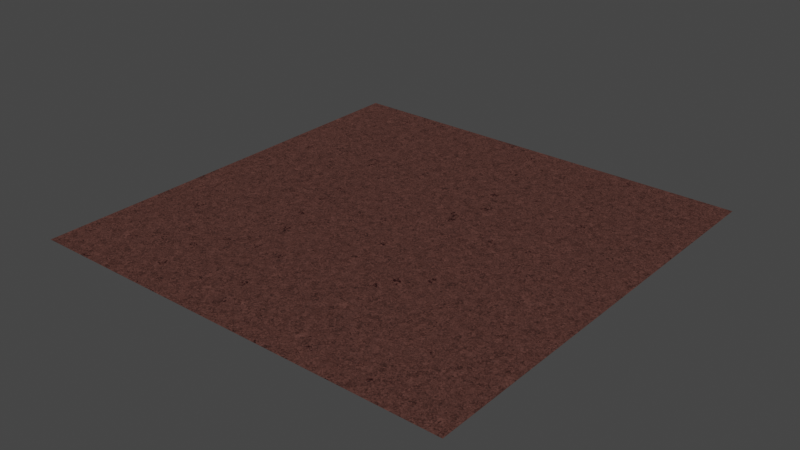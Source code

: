 # Source: granite_pink.blend  (saved by Blender 3.2.14; exported with 4.5.12 LTS)
import bpy
from mathutils import Matrix  # noqa: F401  (used for matrix-valued properties, if any)

bpy.ops.wm.read_factory_settings(use_empty=True)
scene = bpy.context.scene
scene.name = 'Scene'

# ---- collections
col_collection = bpy.data.collections.new('Collection'); scene.collection.children.link(col_collection)

# ---- materials (node trees are filled in below, after node groups)
mat_granite_pink = bpy.data.materials.new('granite_pink')

# ---- node groups
ng_fresneltospec = bpy.data.node_groups.new('FresnelToSpec', 'ShaderNodeTree')
_s = ng_fresneltospec.interface.new_socket(name='Spec', in_out='OUTPUT', socket_type='NodeSocketFloat')
_s.default_value = 0.5
_s.min_value = 0.0
_s.max_value = 0.0
_s = ng_fresneltospec.interface.new_socket(name='IOR', in_out='INPUT', socket_type='NodeSocketFloat')
_s.default_value = 1.5
_s.min_value = 1.0
_s.max_value = 5.0
_N = ng_fresneltospec.nodes; _L = ng_fresneltospec.links
n0 = _N.new('ShaderNodeMath'); n0.name = 'Math'; n0.location = (-188, 76)
n0.operation = 'SUBTRACT'
n0.inputs[1].default_value = 1.0
n1 = _N.new('NodeGroupInput'); n1.name = 'Group Input'; n1.location = (-382, -82)
n2 = _N.new('ShaderNodeMath'); n2.name = 'Math.001'; n2.location = (-187, -94)
n2.inputs[1].default_value = 1.0
n3 = _N.new('ShaderNodeMath'); n3.name = 'Math.002'; n3.location = (4, 53)
n3.operation = 'DIVIDE'
n4 = _N.new('ShaderNodeMath'); n4.name = 'Math.003'; n4.location = (174, 53)
n4.operation = 'POWER'
n4.inputs[1].default_value = 2.0
n5 = _N.new('ShaderNodeMath'); n5.name = 'Math.004'; n5.location = (341, 56)
n5.operation = 'DIVIDE'
n5.inputs[1].default_value = 0.08
n6 = _N.new('NodeGroupOutput'); n6.name = 'Group Output'; n6.location = (523, 59)
_L.new(n0.outputs[0], n3.inputs[0])
_L.new(n2.outputs[0], n3.inputs[1])
_L.new(n3.outputs[0], n4.inputs[0])
_L.new(n4.outputs[0], n5.inputs[0])
_L.new(n5.outputs[0], n6.inputs[0])
_L.new(n1.outputs[0], n0.inputs[0])
_L.new(n1.outputs[0], n2.inputs[0])
n6.is_active_output = True
ng_normal_bake = bpy.data.node_groups.new('normal_bake', 'ShaderNodeTree')
_s = ng_normal_bake.interface.new_socket(name='Vector', in_out='OUTPUT', socket_type='NodeSocketVector')
_s = ng_normal_bake.interface.new_socket(name='Color', in_out='INPUT', socket_type='NodeSocketVector')
_s.hide_value = True
_N = ng_normal_bake.nodes; _L = ng_normal_bake.links
n0 = _N.new('ShaderNodeVectorMath'); n0.name = 'Vector Math.001'; n0.location = (-4, -55)
n0.operation = 'DOT_PRODUCT'
n1 = _N.new('ShaderNodeVectorMath'); n1.name = 'Vector Math.005'; n1.location = (-264, -55)
n1.operation = 'CROSS_PRODUCT'
n2 = _N.new('ShaderNodeVectorMath'); n2.name = 'Vector Math.002'; n2.location = (-1, -219)
n2.operation = 'DOT_PRODUCT'
n3 = _N.new('NodeReroute'); n3.name = 'Reroute'; n3.location = (-85, 62)
n3.width = 16
n3.socket_idname = 'NodeSocketVector'
n4 = _N.new('ShaderNodeVectorMath'); n4.name = 'Vector Math'; n4.location = (2, 98)
n4.operation = 'DOT_PRODUCT'
n5 = _N.new('ShaderNodeCombineXYZ'); n5.name = 'Combine XYZ'; n5.location = (198, 2)
n6 = _N.new('ShaderNodeNewGeometry'); n6.name = 'Geometry'; n6.location = (-577, -273)
n7 = _N.new('ShaderNodeTangent'); n7.name = 'Tangent'; n7.location = (-579, 25)
n7.width = 232
n7.direction_type = 'UV_MAP'
n8 = _N.new('NodeGroupOutput'); n8.name = 'Group Output'; n8.location = (757, 49)
n9 = _N.new('NodeGroupInput'); n9.name = 'Group Input'; n9.location = (-552, 105)
n10 = _N.new('ShaderNodeVectorMath'); n10.name = 'Vector Math.004'; n10.location = (398, -39)
n10.hide = True
n10.inputs[1].default_value = (0.5, 0.5, 0.5)
n11 = _N.new('ShaderNodeVectorMath'); n11.name = 'Vector Math.003'; n11.location = (398, -4)
n11.hide = True
n11.operation = 'SCALE'
n11.inputs[3].default_value = 0.5
_L.new(n4.outputs[1], n5.inputs[0])
_L.new(n0.outputs[1], n5.inputs[1])
_L.new(n2.outputs[1], n5.inputs[2])
_L.new(n3.outputs[0], n4.inputs[0])
_L.new(n3.outputs[0], n0.inputs[0])
_L.new(n3.outputs[0], n2.inputs[0])
_L.new(n7.outputs[0], n1.inputs[0])
_L.new(n6.outputs[1], n1.inputs[1])
_L.new(n7.outputs[0], n4.inputs[1])
_L.new(n1.outputs[0], n0.inputs[1])
_L.new(n6.outputs[1], n2.inputs[1])
_L.new(n9.outputs[0], n3.inputs[0])
_L.new(n5.outputs[0], n11.inputs[0])
_L.new(n10.outputs[0], n8.inputs[0])
_L.new(n11.outputs[0], n10.inputs[0])
n8.is_active_output = True
ng_granite = bpy.data.node_groups.new('granite', 'ShaderNodeTree')
_s = ng_granite.interface.new_socket(name='Shader', in_out='OUTPUT', socket_type='NodeSocketShader')
_s = ng_granite.interface.new_socket(name='Color Bake', in_out='OUTPUT', socket_type='NodeSocketColor')
_s = ng_granite.interface.new_socket(name='Specular Bake', in_out='OUTPUT', socket_type='NodeSocketFloat')
_s = ng_granite.interface.new_socket(name='Roughness Bake', in_out='OUTPUT', socket_type='NodeSocketFloat')
_s = ng_granite.interface.new_socket(name='Normal Bake', in_out='OUTPUT', socket_type='NodeSocketVector')
_s = ng_granite.interface.new_socket(name='Replace Coord.', in_out='INPUT', socket_type='NodeSocketVector')
_s.min_value = -1e+04
_s.max_value = 1e+04
_s.hide_value = True
_s = ng_granite.interface.new_socket(name='Texture Scale', in_out='INPUT', socket_type='NodeSocketFloat')
_s.default_value = 9.01
_s.min_value = -1e+04
_s.max_value = 1e+04
_s = ng_granite.interface.new_socket(name='Spots', in_out='INPUT', socket_type='NodeSocketFloat')
_s.default_value = 0.5
_s.min_value = 0.0
_s.max_value = 1.0
_s = ng_granite.interface.new_socket(name='Spots Color', in_out='INPUT', socket_type='NodeSocketColor')
_s.default_value = (0.1823, 0.1823, 0.1823, 1.0)
_s = ng_granite.interface.new_socket(name='Color1', in_out='INPUT', socket_type='NodeSocketColor')
_s.default_value = (0.1092, 0.1092, 0.1092, 1.0)
_s = ng_granite.interface.new_socket(name='Color2', in_out='INPUT', socket_type='NodeSocketColor')
_s = ng_granite.interface.new_socket(name='Roughness Min', in_out='INPUT', socket_type='NodeSocketFloat')
_s.subtype = 'FACTOR'
_s.default_value = 0.8
_s.min_value = 0.0
_s.max_value = 1.0
_s = ng_granite.interface.new_socket(name='Roughness Max', in_out='INPUT', socket_type='NodeSocketFloat')
_s.subtype = 'FACTOR'
_s.default_value = 0.7
_s.min_value = 0.0
_s.max_value = 1.0
_s = ng_granite.interface.new_socket(name='Polished', in_out='INPUT', socket_type='NodeSocketFloat')
_s.subtype = 'FACTOR'
_s.default_value = 1.0
_s.min_value = 0.0
_s.max_value = 1.0
_s = ng_granite.interface.new_socket(name='Bump', in_out='INPUT', socket_type='NodeSocketFloat')
_s.default_value = 1.0
_s.min_value = 0.0
_s.max_value = 1e+04
_s = ng_granite.interface.new_socket(name='AO', in_out='INPUT', socket_type='NodeSocketFloat')
_s.subtype = 'FACTOR'
_s.default_value = 1.0
_s.min_value = 0.0
_s.max_value = 1.0
_N = ng_granite.nodes; _L = ng_granite.links
n0 = _N.new('NodeReroute'); n0.name = 'Reroute.002'; n0.location = (-1118, 211)
n0.width = 16
n1 = _N.new('ShaderNodeVectorMath'); n1.name = 'Vector Math.003'; n1.location = (-861, 139)
n1.hide = True
n1.operation = 'MULTIPLY'
n1.inputs[1].default_value = (1.0, 1.0, 0.0)
n2 = _N.new('ShaderNodeVectorMath'); n2.name = 'Vector Math.001'; n2.location = (-672, 301)
n2.operation = 'SUBTRACT'
n3 = _N.new('ShaderNodeVectorMath'); n3.name = 'Vector Math.002'; n3.location = (-502, 184)
n3.operation = 'SCALE'
n4 = _N.new('ShaderNodeVectorRotate'); n4.name = 'Vector Rotate'; n4.location = (-308, 224)
n5 = _N.new('ShaderNodeVectorMath'); n5.name = 'Vector Math'; n5.location = (-1955, 273)
n5.operation = 'SCALE'
n6 = _N.new('ShaderNodeMapRange'); n6.name = 'Map Range.001'; n6.location = (-569, -69)
n6.inputs[3].default_value = -3.142
n6.inputs[4].default_value = 3.142
n7 = _N.new('ShaderNodeSeparateXYZ'); n7.name = 'Separate XYZ'; n7.location = (-90, 283)
n8 = _N.new('ShaderNodeVectorMath'); n8.name = 'Vector Math.005'; n8.location = (-2551, 374)
n8.operation = 'LENGTH'
n9 = _N.new('ShaderNodeMath'); n9.name = 'Math.006'; n9.location = (-2398, 374)
n9.operation = 'GREATER_THAN'
n9.inputs[1].default_value = 0.0
n10 = _N.new('ShaderNodeTexNoise'); n10.name = 'Noise Texture'; n10.location = (-1717, 226)
n10.inputs[2].default_value = 100.0
n10.inputs[3].default_value = 4.5
n11 = _N.new('ShaderNodeMix'); n11.name = 'Mix.002'; n11.location = (-1476, 363)
n11.data_type = 'RGBA'
n11.blend_type = 'LINEAR_LIGHT'
n11.inputs[0].default_value = 0.03875
n12 = _N.new('NodeReroute'); n12.name = 'Reroute.001'; n12.location = (-2267, 88)
n12.width = 16
n12.socket_idname = 'NodeSocketFloat'
n13 = _N.new('ShaderNodeMath'); n13.name = 'Math'; n13.location = (-94, -400)
n13.operation = 'MULTIPLY'
n13.inputs[1].default_value = 0.01
n14 = _N.new('ShaderNodeBump'); n14.name = 'Bump'; n14.location = (511, -500)
n14.inputs[2].default_value = 1.0
n15 = _N.new('ShaderNodeMath'); n15.name = 'Math.001'; n15.location = (-97, -585)
n15.operation = 'DIVIDE'
n15.inputs[0].default_value = 1.0
n16 = _N.new('ShaderNodeMath'); n16.name = 'Math.005'; n16.location = (125, -586)
n16.operation = 'MULTIPLY'
n16.use_clamp = True
n17 = _N.new('ShaderNodeTexWhiteNoise'); n17.name = 'White Noise Texture'; n17.location = (-776, -18)
n18 = _N.new('ShaderNodeMapRange'); n18.name = 'Map Range.002'; n18.location = (149, -45)
n19 = _N.new('ShaderNodeMix'); n19.name = 'Mix'; n19.location = (383, -184)
n19.data_type = 'RGBA'
n20 = _N.new('ShaderNodeMapRange'); n20.name = 'Map Range'; n20.location = (88, 275)
n20.hide = True
n20.inputs[1].default_value = -1.0
n21 = _N.new('NodeGroupInput'); n21.name = 'Group Input'; n21.location = (-2802, 41)
n22 = _N.new('ShaderNodeMix'); n22.name = 'Mix.001'; n22.location = (318, 221)
n22.hide = True
n22.data_type = 'RGBA'
n23 = _N.new('ShaderNodeMix'); n23.name = 'Mix.004'; n23.location = (624, 346)
n23.data_type = 'RGBA'
n24 = _N.new('NodeGroupInput'); n24.name = 'Group Input.001'; n24.location = (246, 583)
n25 = _N.new('ShaderNodeAmbientOcclusion'); n25.name = 'Ambient Occlusion'; n25.location = (647, 137)
n26 = _N.new('ShaderNodeMix'); n26.name = 'Mix.005'; n26.location = (844, 181)
n26.data_type = 'RGBA'
n26.blend_type = 'MULTIPLY'
n27 = _N.new('NodeReroute'); n27.name = 'Reroute'; n27.location = (1072, -73)
n27.width = 16
n28 = _N.new('NodeReroute'); n28.name = 'Reroute.003'; n28.location = (1281, -173)
n28.width = 16
n28.socket_idname = 'NodeSocketFloat'
n29 = _N.new('NodeReroute'); n29.name = 'Reroute.004'; n29.location = (1035, -228)
n29.width = 16
n30 = _N.new('NodeReroute'); n30.name = 'Reroute.005'; n30.location = (1047, -338)
n30.width = 16
n30.socket_idname = 'NodeSocketFloatFactor'
n31 = _N.new('NodeReroute'); n31.name = 'Reroute.006'; n31.location = (1058, -517)
n31.width = 16
n31.socket_idname = 'NodeSocketVector'
n32 = _N.new('NodeGroupOutput'); n32.name = 'Group Output'; n32.location = (1763, -180)
n33 = _N.new('ShaderNodeValue'); n33.name = 'Value.002'; n33.location = (-1513, -8)
n33.outputs[0].default_value = 65.39
n34 = _N.new('ShaderNodeGroup'); n34.name = 'Group'; n34.location = (833, -101)
n34.node_tree = ng_fresneltospec
n34.inputs[0].default_value = 1.3
n35 = _N.new('ShaderNodeMix'); n35.name = 'Mix.003'; n35.location = (-2167, 388)
n35.data_type = 'RGBA'
n36 = _N.new('ShaderNodeTexCoord'); n36.name = 'Texture Coordinate'; n36.location = (-2397, 494)
n37 = _N.new('ShaderNodeTexVoronoi'); n37.name = 'Voronoi Texture'; n37.location = (-1073, 177)
n38 = _N.new('ShaderNodeMath'); n38.name = 'Math.004'; n38.location = (-13, 141)
n38.operation = 'MULTIPLY'
n38.inputs[1].default_value = 0.005
n38.inputs[2].default_value = 0.0
n39 = _N.new('ShaderNodeMath'); n39.name = 'Math.003'; n39.location = (202, 147)
n39.operation = 'SUBTRACT'
n39.inputs[0].default_value = 1.0
n39.inputs[2].default_value = 0.0
n40 = _N.new('ShaderNodeMath'); n40.name = 'Math.002'; n40.location = (399, 94)
n40.operation = 'GREATER_THAN'
n40.inputs[2].default_value = 0.0
n41 = _N.new('ShaderNodeGroup'); n41.name = 'Group.001'; n41.location = (1478, -349)
n41.node_tree = ng_normal_bake
n42 = _N.new('ShaderNodeBsdfPrincipled'); n42.name = 'Principled BSDF'; n42.location = (1417, 40)
n42.distribution = 'GGX'
n42.subsurface_method = 'BURLEY'
n42.inputs[3].default_value = 1.45
n42.inputs[20].default_value = 0.03909
n42.inputs[21].default_value = 1.2
n42.inputs[27].default_value = (0.0, 0.0, 0.0, 1.0)
n42.inputs[28].default_value = 1.0
_L.new(n0.outputs[0], n37.inputs[0])
_L.new(n2.outputs[0], n3.inputs[0])
_L.new(n0.outputs[0], n2.inputs[0])
_L.new(n33.outputs[0], n37.inputs[2])
_L.new(n5.outputs[0], n11.inputs[6])
_L.new(n3.outputs[0], n4.inputs[0])
_L.new(n7.outputs[0], n20.inputs[0])
_L.new(n37.outputs[1], n17.inputs[0])
_L.new(n4.outputs[0], n7.inputs[0])
_L.new(n17.outputs[0], n6.inputs[0])
_L.new(n6.outputs[0], n4.inputs[3])
_L.new(n37.outputs[2], n1.inputs[0])
_L.new(n33.outputs[0], n3.inputs[3])
_L.new(n1.outputs[0], n2.inputs[1])
_L.new(n20.outputs[0], n22.inputs[0])
_L.new(n17.outputs[0], n40.inputs[0])
_L.new(n12.outputs[0], n5.inputs[3])
_L.new(n38.outputs[0], n39.inputs[1])
_L.new(n39.outputs[0], n40.inputs[1])
_L.new(n21.outputs[2], n38.inputs[0])
_L.new(n21.outputs[4], n22.inputs[6])
_L.new(n21.outputs[5], n22.inputs[7])
_L.new(n17.outputs[0], n18.inputs[0])
_L.new(n18.outputs[0], n19.inputs[0])
_L.new(n29.outputs[0], n42.inputs[2])
_L.new(n21.outputs[6], n19.inputs[7])
_L.new(n21.outputs[7], n19.inputs[6])
_L.new(n30.outputs[0], n42.inputs[19])
_L.new(n5.outputs[0], n10.inputs[0])
_L.new(n11.outputs[2], n0.inputs[0])
_L.new(n10.outputs[1], n11.inputs[7])
_L.new(n27.outputs[0], n42.inputs[0])
_L.new(n21.outputs[0], n8.inputs[0])
_L.new(n8.outputs[1], n9.inputs[0])
_L.new(n9.outputs[0], n35.inputs[0])
_L.new(n21.outputs[0], n35.inputs[7])
_L.new(n35.outputs[2], n5.inputs[0])
_L.new(n10.outputs[0], n13.inputs[0])
_L.new(n13.outputs[0], n14.inputs[3])
_L.new(n31.outputs[0], n42.inputs[5])
_L.new(n22.outputs[2], n23.inputs[6])
_L.new(n21.outputs[1], n12.inputs[0])
_L.new(n12.outputs[0], n15.inputs[1])
_L.new(n15.outputs[0], n16.inputs[0])
_L.new(n16.outputs[0], n14.inputs[1])
_L.new(n21.outputs[9], n16.inputs[1])
_L.new(n28.outputs[0], n42.inputs[13])
_L.new(n42.outputs[0], n32.inputs[0])
_L.new(n40.outputs[0], n23.inputs[0])
_L.new(n24.outputs[3], n23.inputs[7])
_L.new(n23.outputs[2], n26.inputs[6])
_L.new(n26.outputs[2], n27.inputs[0])
_L.new(n25.outputs[1], n26.inputs[7])
_L.new(n21.outputs[10], n26.inputs[0])
_L.new(n27.outputs[0], n32.inputs[1])
_L.new(n34.outputs[0], n28.inputs[0])
_L.new(n28.outputs[0], n32.inputs[2])
_L.new(n19.outputs[2], n29.inputs[0])
_L.new(n29.outputs[0], n32.inputs[3])
_L.new(n21.outputs[8], n30.inputs[0])
_L.new(n14.outputs[0], n31.inputs[0])
_L.new(n41.outputs[0], n32.inputs[4])
_L.new(n36.outputs[3], n35.inputs[6])
_L.new(n31.outputs[0], n41.inputs[0])
n32.is_active_output = True

# ---- material node trees
mat_granite_pink.use_nodes = True; mat_granite_pink.node_tree.nodes.clear()
_N = mat_granite_pink.node_tree.nodes; _L = mat_granite_pink.node_tree.links
n0 = _N.new('ShaderNodeOutputMaterial'); n0.name = 'Material Output'; n0.location = (1110, 152)
n1 = _N.new('ShaderNodeGroup'); n1.name = 'Group'; n1.location = (816, 158)
n1.width = 195
n1.node_tree = ng_granite
n1.inputs[0].default_value = (0.0, 0.0, 0.0)
n1.inputs[1].default_value = 0.74
n1.inputs[2].default_value = 1.0
n1.inputs[3].default_value = (0.03502, 0.005879, 0.005717, 1.0)
n1.inputs[4].default_value = (0.3047, 0.1249, 0.1006, 1.0)
n1.inputs[5].default_value = (0.005486, 0.001725, 0.001362, 1.0)
n1.inputs[6].default_value = 0.5805
n1.inputs[7].default_value = 0.9425
n1.inputs[8].default_value = 0.0
n1.inputs[9].default_value = 0.98
n1.inputs[10].default_value = 1.0
_L.new(n1.outputs[0], n0.inputs[0])
n0.is_active_output = True

# ---- world
world_world = bpy.data.worlds.new('World'); scene.world = world_world
world_world.use_nodes = True; world_world.node_tree.nodes.clear()
_N = world_world.node_tree.nodes; _L = world_world.node_tree.links
n0 = _N.new('ShaderNodeOutputWorld'); n0.name = 'World Output'; n0.location = (300, 300)
n1 = _N.new('ShaderNodeBackground'); n1.name = 'Background'; n1.location = (10, 300)
n1.inputs[0].default_value = (0.05088, 0.05088, 0.05088, 1.0)
_L.new(n1.outputs[0], n0.inputs[0])
n0.is_active_output = True
world_world.color = (0.05088, 0.05088, 0.05088)
world_world.use_sun_shadow = False
world_world.sun_shadow_jitter_overblur = 0.0

# ---- lights
light_sun = bpy.data.lights.new('Sun', 'SUN')
light_sun.transmission_factor = 0.0
light_sun.energy = 1.0
light_sun.shadow_soft_size = 0.125

# ---- meshes
me_plane = bpy.data.meshes.new('Plane')
me_plane.from_pydata([(-1.0, -1.0, 0.0), (1.0, -1.0, 0.0), (-1.0, 1.0, 0.0), (1.0, 1.0, 0.0)], [], [(0, 1, 3, 2)])
_uv = me_plane.uv_layers.new(name='UVMap')
_uv.uv.foreach_set('vector', [0.0, 0.0, 1.0, 0.0, 1.0, 1.0, 0.0, 1.0])
me_plane.materials.append(mat_granite_pink)
me_plane.use_remesh_fix_poles = True
me_plane.use_remesh_preserve_attributes = False
me_plane.update()

# ---- objects
ob_plane = bpy.data.objects.new('Plane', me_plane)
ob_sun = bpy.data.objects.new('Sun', light_sun)

# ---- transforms, parenting, visibility, modifiers, constraints
ob_plane.location = (0.0, 0.0, 0.0)
ob_sun.location = (0.0, 0.0, 0.0)

# ---- collection membership
col_collection.objects.link(ob_plane)
col_collection.objects.link(ob_sun)

# ---- scene / render settings (as saved in the file)
scene.frame_start = 1; scene.frame_end = 250; scene.frame_set(1)
scene.render.engine = 'CYCLES'
scene.cycles.use_denoising = False
scene.cycles.sampling_pattern = 'TABULATED_SOBOL'
scene.cycles.use_light_tree = False
scene.view_settings.view_transform = 'Filmic'
bpy.context.view_layer.update()

# ---- added for rendering (the .blend has no active camera): camera
cam_auto = bpy.data.cameras.new('AutoCamera')
cam_auto.lens = 50.0
cam_auto.sensor_width = 36.0
cam_auto.clip_end = 1000.0
ob_auto_camera = bpy.data.objects.new('AutoCamera', cam_auto)
scene.collection.objects.link(ob_auto_camera)
ob_auto_camera.location = (2.61693, -3.14032, 2.09354)
ob_auto_camera.rotation_euler = (1.09748, -7.21219e-08, 0.694738)
scene.camera = ob_auto_camera
bpy.context.view_layer.update()

